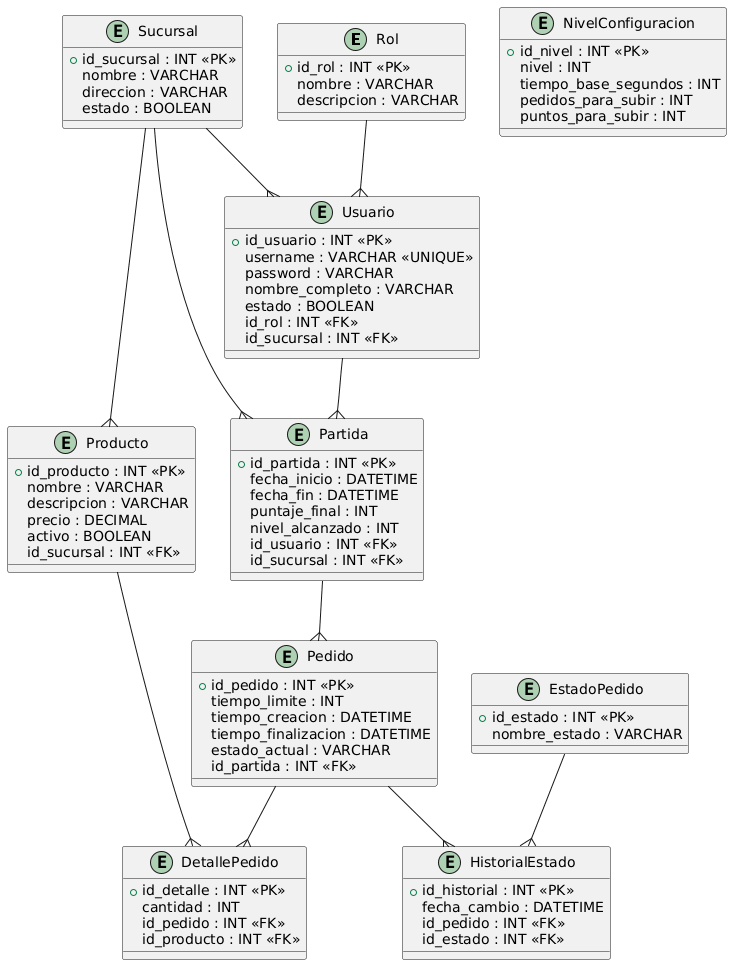

The diagram above was rendered by PlantUML. Its source (embedded in the PNG):
@startuml
skinparam actorStyle awesome




entity Rol {
  +id_rol : INT <<PK>>
  nombre : VARCHAR
  descripcion : VARCHAR
}

entity Sucursal {
  +id_sucursal : INT <<PK>>
  nombre : VARCHAR
  direccion : VARCHAR
  estado : BOOLEAN
}

entity Usuario {
  +id_usuario : INT <<PK>>
  username : VARCHAR <<UNIQUE>>
  password : VARCHAR
  nombre_completo : VARCHAR
  estado : BOOLEAN
  id_rol : INT <<FK>>
  id_sucursal : INT <<FK>>
}

entity Producto {
  +id_producto : INT <<PK>>
  nombre : VARCHAR
  descripcion : VARCHAR
  precio : DECIMAL
  activo : BOOLEAN
  id_sucursal : INT <<FK>>
}

entity NivelConfiguracion {
  +id_nivel : INT <<PK>>
  nivel : INT
  tiempo_base_segundos : INT
  pedidos_para_subir : INT
  puntos_para_subir : INT
}

entity Partida {
  +id_partida : INT <<PK>>
  fecha_inicio : DATETIME
  fecha_fin : DATETIME
  puntaje_final : INT
  nivel_alcanzado : INT
  id_usuario : INT <<FK>>
  id_sucursal : INT <<FK>>
}

entity Pedido {
  +id_pedido : INT <<PK>>
  tiempo_limite : INT
  tiempo_creacion : DATETIME
  tiempo_finalizacion : DATETIME
  estado_actual : VARCHAR
  id_partida : INT <<FK>>
}

entity DetallePedido {
  +id_detalle : INT <<PK>>
  cantidad : INT
  id_pedido : INT <<FK>>
  id_producto : INT <<FK>>
}

entity EstadoPedido {
  +id_estado : INT <<PK>>
  nombre_estado : VARCHAR
}

entity HistorialEstado {
  +id_historial : INT <<PK>>
  fecha_cambio : DATETIME
  id_pedido : INT <<FK>>
  id_estado : INT <<FK>>
}

Rol --{ Usuario
Sucursal --{ Usuario
Sucursal --{ Producto
Usuario --{ Partida
Sucursal --{ Partida
Partida --{ Pedido
Pedido --{ DetallePedido
Producto --{ DetallePedido
Pedido --{ HistorialEstado
EstadoPedido --{ HistorialEstado
@enduml